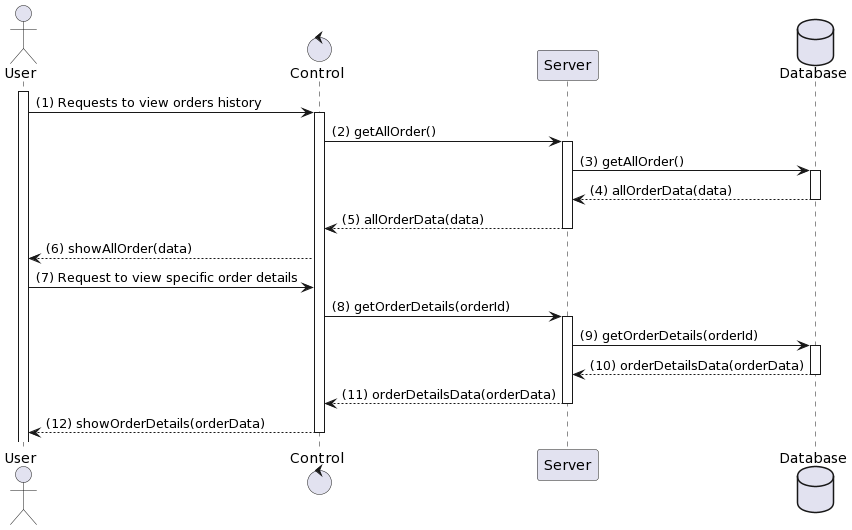

The diagram above was rendered by PlantUML. Its source (embedded in the PNG):
@startuml
actor User
control "Control" as C
participant "Server" as S
database Database

activate User
User -> C: (1) Requests to view orders history
activate C
C -> S: (2) getAllOrder()
activate S
S -> Database: (3) getAllOrder()
activate Database
Database --> S: (4) allOrderData(data)
deactivate Database
S --> C: (5) allOrderData(data)
deactivate S
C --> User: (6) showAllOrder(data)
User -> C: (7) Request to view specific order details
C -> S: (8) getOrderDetails(orderId)
activate S
S -> Database: (9) getOrderDetails(orderId)
activate Database
Database --> S: (10) orderDetailsData(orderData)
deactivate Database
S --> C: (11) orderDetailsData(orderData)
deactivate S
C --> User: (12) showOrderDetails(orderData)
deactivate C
@enduml